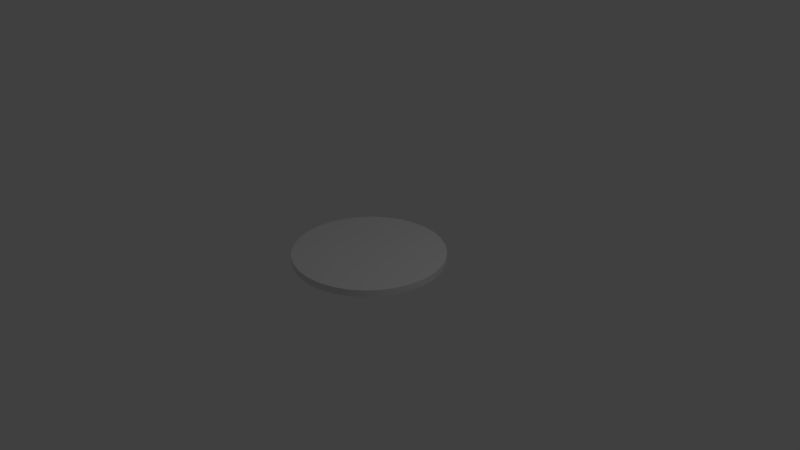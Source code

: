 # Source: Coaster.blend  (saved by Blender 2.78.0; exported with 4.5.12 LTS)
import bpy
from mathutils import Matrix  # noqa: F401  (used for matrix-valued properties, if any)

bpy.ops.wm.read_factory_settings(use_empty=True)
scene = bpy.context.scene
scene.name = 'Scene'

# ---- collections
col_collection_1 = bpy.data.collections.new('Collection 1'); scene.collection.children.link(col_collection_1)

# ---- materials (node trees are filled in below, after node groups)
mat_material_001 = bpy.data.materials.new('Material.001')
mat_material_001.alpha_threshold = 0.0
mat_material_001.use_transparent_shadow = False
mat_material_001.roughness = 0.5

# ---- material node trees

# ---- world
world_world = bpy.data.worlds.new('World'); scene.world = world_world
world_world.color = (0.05088, 0.05088, 0.05088)
world_world.use_sun_shadow = False
world_world.sun_shadow_jitter_overblur = 0.0
world_world.cycles.sampling_method = 'MANUAL'

# ---- cameras
cam_camera = bpy.data.cameras.new('Camera')
cam_camera.clip_end = 100.0
cam_camera.lens = 35.0
cam_camera.sensor_width = 32.0
cam_camera.sensor_height = 18.0
cam_camera.ortho_scale = 7.314
cam_camera.dof.focus_distance = 0.0
cam_camera.dof.aperture_fstop = 128.0

# ---- lights
light_lamp = bpy.data.lights.new('Lamp', 'POINT')
light_lamp.transmission_factor = 0.0
light_lamp.cutoff_distance = 30.0
light_lamp.energy = 100.0
light_lamp.shadow_buffer_clip_start = 1.001
light_lamp.shadow_soft_size = 0.1
light_lamp.shadow_maximum_resolution = 0.006
light_lamp.use_absolute_resolution = True

# ---- meshes
me_cylinder_001 = bpy.data.meshes.new('Cylinder.001')
me_cylinder_001.from_pydata([(0.0, 1.0, -1.0), (0.0, 1.0, 1.0), (0.1951, 0.9808, -1.0), (0.1951, 0.9808, 1.0), (0.3827, 0.9239, -1.0), (0.3827, 0.9239, 1.0), (0.5556, 0.8315, -1.0), (0.5556, 0.8315, 1.0), (0.7071, 0.7071, -1.0), (0.7071, 0.7071, 1.0), (0.8315, 0.5556, -1.0), (0.8315, 0.5556, 1.0), (0.9239, 0.3827, -1.0), (0.9239, 0.3827, 1.0), (0.9808, 0.1951, -1.0), (0.9808, 0.1951, 1.0), (1.0, 7.55e-08, -1.0), (1.0, 7.55e-08, 1.0), (0.9808, -0.1951, -1.0), (0.9808, -0.1951, 1.0), (0.9239, -0.3827, -1.0), (0.9239, -0.3827, 1.0), (0.8315, -0.5556, -1.0), (0.8315, -0.5556, 1.0), (0.7071, -0.7071, -1.0), (0.7071, -0.7071, 1.0), (0.5556, -0.8315, -1.0), (0.5556, -0.8315, 1.0), (0.3827, -0.9239, -1.0), (0.3827, -0.9239, 1.0), (0.1951, -0.9808, -1.0), (0.1951, -0.9808, 1.0), (-3.258e-07, -1.0, -1.0), (-3.258e-07, -1.0, 1.0), (-0.1951, -0.9808, -1.0), (-0.1951, -0.9808, 1.0), (-0.3827, -0.9239, -1.0), (-0.3827, -0.9239, 1.0), (-0.5556, -0.8315, -1.0), (-0.5556, -0.8315, 1.0), (-0.7071, -0.7071, -1.0), (-0.7071, -0.7071, 1.0), (-0.8315, -0.5556, -1.0), (-0.8315, -0.5556, 1.0), (-0.9239, -0.3827, -1.0), (-0.9239, -0.3827, 1.0), (-0.9808, -0.1951, -1.0), (-0.9808, -0.1951, 1.0), (-1.0, 9.656e-07, -1.0), (-1.0, 9.656e-07, 1.0), (-0.9808, 0.1951, -1.0), (-0.9808, 0.1951, 1.0), (-0.9239, 0.3827, -1.0), (-0.9239, 0.3827, 1.0), (-0.8315, 0.5556, -1.0), (-0.8315, 0.5556, 1.0), (-0.7071, 0.7071, -1.0), (-0.7071, 0.7071, 1.0), (-0.5556, 0.8315, -1.0), (-0.5556, 0.8315, 1.0), (-0.3827, 0.9239, -1.0), (-0.3827, 0.9239, 1.0), (-0.1951, 0.9808, -1.0), (-0.1951, 0.9808, 1.0)], [], [(0, 1, 3, 2), (2, 3, 5, 4), (4, 5, 7, 6), (6, 7, 9, 8), (8, 9, 11, 10), (10, 11, 13, 12), (12, 13, 15, 14), (14, 15, 17, 16), (16, 17, 19, 18), (18, 19, 21, 20), (20, 21, 23, 22), (22, 23, 25, 24), (24, 25, 27, 26), (26, 27, 29, 28), (28, 29, 31, 30), (30, 31, 33, 32), (32, 33, 35, 34), (34, 35, 37, 36), (36, 37, 39, 38), (38, 39, 41, 40), (40, 41, 43, 42), (42, 43, 45, 44), (44, 45, 47, 46), (46, 47, 49, 48), (48, 49, 51, 50), (50, 51, 53, 52), (52, 53, 55, 54), (54, 55, 57, 56), (56, 57, 59, 58), (58, 59, 61, 60), (3, 1, 63, 61, 59, 57, 55, 53, 51, 49, 47, 45, 43, 41, 39, 37, 35, 33, 31, 29, 27, 25, 23, 21, 19, 17, 15, 13, 11, 9, 7, 5), (60, 61, 63, 62), (62, 63, 1, 0), (0, 2, 4, 6, 8, 10, 12, 14, 16, 18, 20, 22, 24, 26, 28, 30, 32, 34, 36, 38, 40, 42, 44, 46, 48, 50, 52, 54, 56, 58, 60, 62)])
me_cylinder_001.polygons.foreach_set('use_smooth', [True] * 34)
_uv = me_cylinder_001.uv_layers.new(name='UVMap')
_uv.uv.foreach_set('vector', [0.5949, 0.3314, 0.5949, 0.6654, 0.5622, 0.6654, 0.5622, 0.3314, 0.5622, 0.3314, 0.5622, 0.6654, 0.5294, 0.6654, 0.5294, 0.3314, 0.5294, 0.3314, 0.5294, 0.6654, 0.4967, 0.6654, 0.4967, 0.3314, 0.4967, 0.3314, 0.4967, 0.6654, 0.4639, 0.6654, 0.4639, 0.3314, 0.4639, 0.3314, 0.4639, 0.6654, 0.4312, 0.6654, 0.4312, 0.3314, 0.4312, 0.3314, 0.4312, 0.6654, 0.3985, 0.6654, 0.3985, 0.3314, 0.3985, 0.3314, 0.3985, 0.6654, 0.3657, 0.6654, 0.3657, 0.3314, 0.3657, 0.3314, 0.3657, 0.6654, 0.333, 0.6654, 0.333, 0.3314, 0.2621, 0.6658, 0.2621, 0.9998, 0.2294, 0.9998, 0.2294, 0.6658, 0.2294, 0.6658, 0.2294, 0.9998, 0.1966, 0.9998, 0.1966, 0.6658, 0.1966, 0.6658, 0.1966, 0.9998, 0.1639, 0.9998, 0.1639, 0.6658, 0.1639, 0.6658, 0.1639, 0.9998, 0.1312, 0.9998, 0.1312, 0.6658, 0.1312, 0.6658, 0.1312, 0.9998, 0.09841, 0.9998, 0.09841, 0.6658, 0.09841, 0.6658, 0.09841, 0.9998, 0.06567, 0.9998, 0.06567, 0.6658, 0.06567, 0.6658, 0.06567, 0.9998, 0.03293, 0.9998, 0.03293, 0.6658, 0.03293, 0.6658, 0.03293, 0.9998, 0.0001857, 0.9998, 0.0001848, 0.6658, 0.5244, 0.6658, 0.5244, 0.9998, 0.4917, 0.9998, 0.4917, 0.6658, 0.4917, 0.6658, 0.4917, 0.9998, 0.4589, 0.9998, 0.4589, 0.6658, 0.4589, 0.6658, 0.4589, 0.9998, 0.4262, 0.9998, 0.4262, 0.6658, 0.4262, 0.6658, 0.4262, 0.9998, 0.3935, 0.9998, 0.3935, 0.6658, 0.3935, 0.6658, 0.3935, 0.9998, 0.3607, 0.9998, 0.3607, 0.6658, 0.3607, 0.6658, 0.3607, 0.9998, 0.328, 0.9998, 0.328, 0.6658, 0.328, 0.6658, 0.328, 0.9998, 0.2952, 0.9998, 0.2952, 0.6658, 0.2952, 0.6658, 0.2952, 0.9998, 0.2625, 0.9998, 0.2625, 0.6658, 0.8572, 0.3314, 0.8572, 0.6654, 0.8245, 0.6654, 0.8245, 0.3314, 0.8245, 0.3314, 0.8245, 0.6654, 0.7917, 0.6654, 0.7917, 0.3314, 0.7917, 0.3314, 0.7917, 0.6654, 0.759, 0.6654, 0.759, 0.3314, 0.759, 0.3314, 0.759, 0.6654, 0.7262, 0.6654, 0.7262, 0.3314, 0.7262, 0.3314, 0.7262, 0.6654, 0.6935, 0.6654, 0.6935, 0.3314, 0.6935, 0.3314, 0.6935, 0.6654, 0.6608, 0.6654, 0.6608, 0.3314, 0.1828, 0.6654, 0.15, 0.6654, 0.1179, 0.659, 0.08767, 0.6465, 0.06044, 0.6283, 0.03729, 0.6052, 0.0191, 0.5779, 0.006573, 0.5477, 0.000185, 0.5156, 0.0001848, 0.4828, 0.006572, 0.4507, 0.0191, 0.4205, 0.03729, 0.3932, 0.06044, 0.3701, 0.08767, 0.3519, 0.1179, 0.3394, 0.15, 0.333, 0.1828, 0.333, 0.2149, 0.3394, 0.2451, 0.3519, 0.2724, 0.3701, 0.2955, 0.3932, 0.3137, 0.4205, 0.3262, 0.4507, 0.3326, 0.4828, 0.3326, 0.5156, 0.3262, 0.5477, 0.3137, 0.5779, 0.2955, 0.6052, 0.2724, 0.6283, 0.2451, 0.6465, 0.2149, 0.659, 0.6608, 0.3314, 0.6608, 0.6654, 0.628, 0.6654, 0.628, 0.3314, 0.628, 0.3314, 0.628, 0.6654, 0.5953, 0.6654, 0.5953, 0.3314, 0.15, 0.0001848, 0.1828, 0.0001849, 0.2149, 0.006572, 0.2451, 0.0191, 0.2724, 0.03729, 0.2955, 0.06044, 0.3137, 0.08767, 0.3262, 0.1179, 0.3326, 0.15, 0.3326, 0.1828, 0.3262, 0.2149, 0.3137, 0.2451, 0.2955, 0.2724, 0.2724, 0.2955, 0.2451, 0.3137, 0.2149, 0.3262, 0.1828, 0.3326, 0.15, 0.3326, 0.1179, 0.3262, 0.08767, 0.3137, 0.06044, 0.2955, 0.03729, 0.2724, 0.0191, 0.2451, 0.006572, 0.2149, 0.0001848, 0.1828, 0.000185, 0.15, 0.006573, 0.1179, 0.0191, 0.08767, 0.03729, 0.06044, 0.06044, 0.03729, 0.08767, 0.0191, 0.1179, 0.006572])
me_cylinder_001.materials.append(mat_material_001)
me_cylinder_001.use_remesh_preserve_volume = False
me_cylinder_001.use_remesh_preserve_attributes = False
me_cylinder_001.use_mirror_vertex_groups = False
me_cylinder_001.use_paint_bone_selection = False
me_cylinder_001.use_paint_mask = True
me_cylinder_001.update()

# ---- objects
ob_cylinder = bpy.data.objects.new('Cylinder', me_cylinder_001)
ob_lamp = bpy.data.objects.new('Lamp', light_lamp)
ob_camera = bpy.data.objects.new('Camera', cam_camera)

# ---- transforms, parenting, visibility, modifiers, constraints
ob_cylinder.location = (0.0, 0.0, 0.0)
ob_cylinder.scale = (1.0, 1.0, 0.04591)
ob_cylinder.lineart.crease_threshold = 0.0
_m = ob_cylinder.modifiers.new('EdgeSplit', 'EDGE_SPLIT')
ob_lamp.location = (4.076, 1.005, 5.904)
ob_lamp.rotation_euler = (0.6503, 0.05522, 1.866)
ob_lamp.lock_rotations_4d = False
ob_lamp.empty_display_type = 'ARROWS'
ob_lamp.color = (0.0, 0.0, 0.0, 0.0)
ob_lamp.lineart.crease_threshold = 0.0
ob_camera.location = (7.481, -6.508, 5.344)
ob_camera.rotation_euler = (1.109, 0.0, 0.8149)
ob_camera.lock_rotations_4d = False
ob_camera.empty_display_type = 'ARROWS'
ob_camera.color = (0.0, 0.0, 0.0, 0.0)
ob_camera.display_type = 'WIRE'
ob_camera.lineart.crease_threshold = 0.0

# ---- collection membership
col_collection_1.objects.link(ob_cylinder)
col_collection_1.objects.link(ob_lamp)
col_collection_1.objects.link(ob_camera)

# ---- scene / render settings (as saved in the file)
scene.camera = ob_camera
scene.frame_start = 1; scene.frame_end = 250; scene.frame_set(1)
scene.render.engine = 'BLENDER_EEVEE_NEXT'
scene.render.resolution_percentage = 50
scene.render.dither_intensity = 0.0
scene.cycles.use_denoising = False
scene.cycles.samples = 128
scene.cycles.sampling_pattern = 'TABULATED_SOBOL'
scene.cycles.light_sampling_threshold = 0.0
scene.cycles.use_adaptive_sampling = False
scene.cycles.use_light_tree = False
scene.cycles.blur_glossy = 0.0
scene.cycles.sample_clamp_indirect = 0.0
scene.view_settings.view_transform = 'Standard'
bpy.context.view_layer.update()
